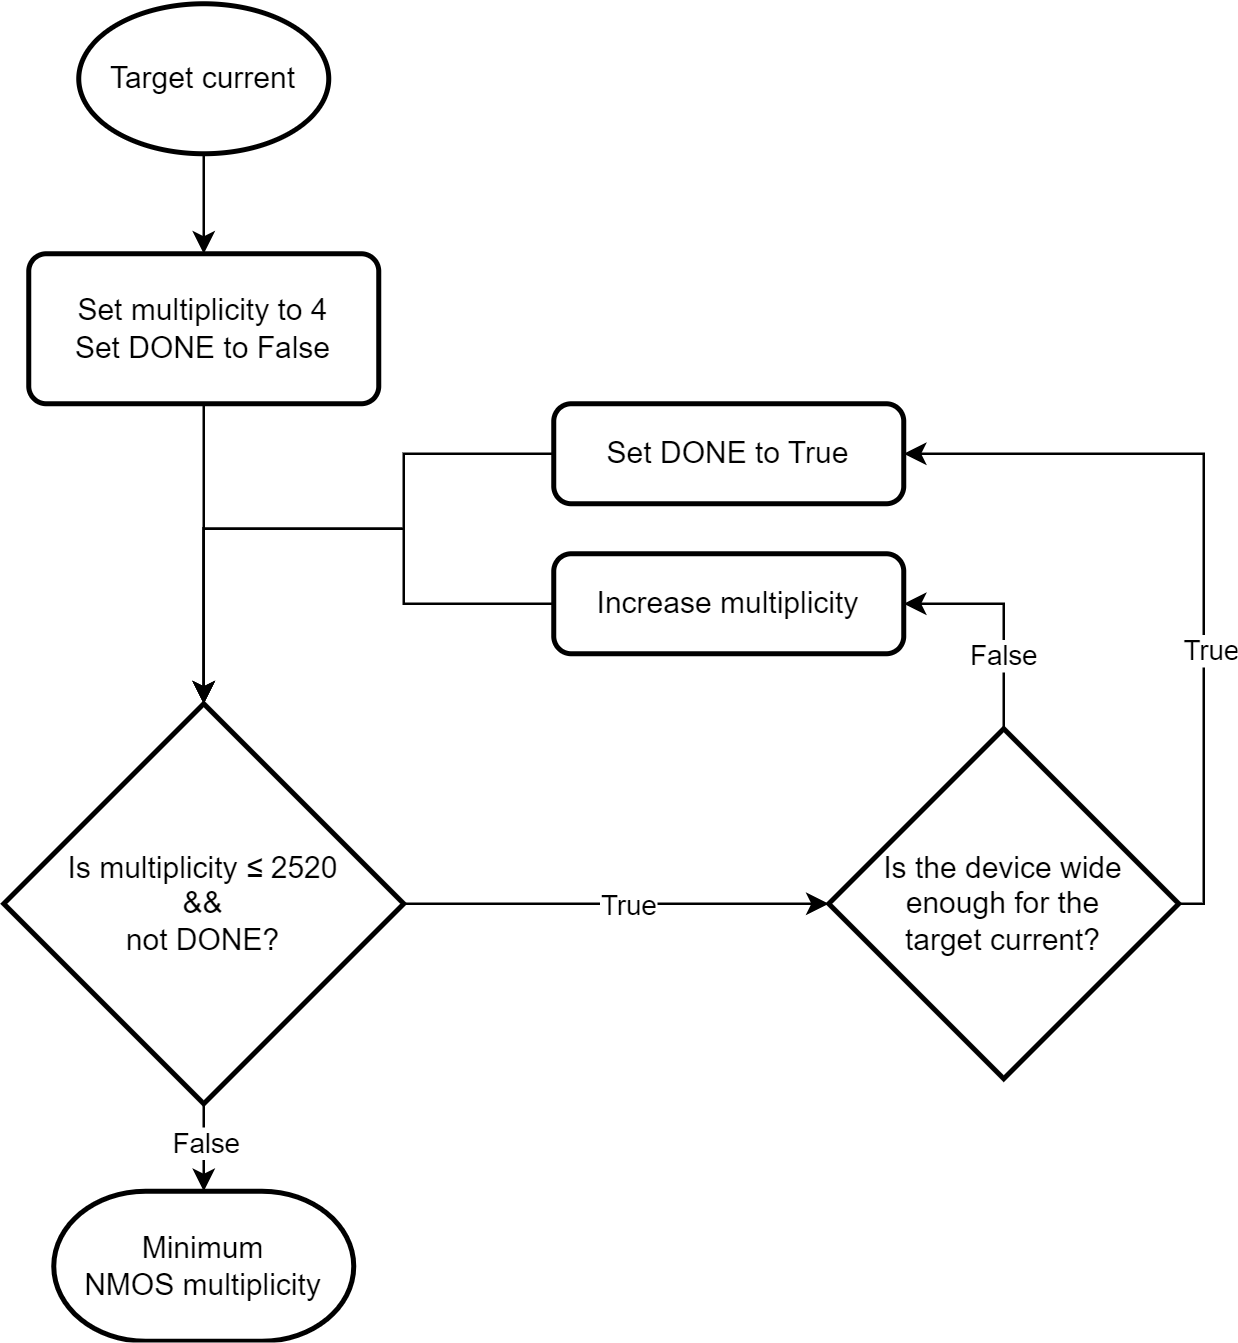

The diagram above was exported from draw.io. Its source (the exported page's mxGraphModel, read from the mxfile embedded in the PNG):
<mxGraphModel dx="794" dy="402" grid="1" gridSize="10" guides="1" tooltips="1" connect="1" arrows="1" fold="1" page="1" pageScale="1" pageWidth="827" pageHeight="1169" math="0" shadow="0">
  <root>
    <mxCell id="0" />
    <mxCell id="1" parent="0" />
    <mxCell id="escDRm3TanbW7CPVH_de-10" style="edgeStyle=orthogonalEdgeStyle;rounded=0;orthogonalLoop=1;jettySize=auto;html=1;entryX=0;entryY=0.5;entryDx=0;entryDy=0;entryPerimeter=0;" parent="1" source="escDRm3TanbW7CPVH_de-1" target="escDRm3TanbW7CPVH_de-5" edge="1">
      <mxGeometry relative="1" as="geometry" />
    </mxCell>
    <mxCell id="escDRm3TanbW7CPVH_de-14" value="True" style="edgeLabel;html=1;align=center;verticalAlign=middle;resizable=0;points=[];" parent="escDRm3TanbW7CPVH_de-10" connectable="0" vertex="1">
      <mxGeometry x="-0.4028" relative="1" as="geometry">
        <mxPoint x="38" as="offset" />
      </mxGeometry>
    </mxCell>
    <mxCell id="escDRm3TanbW7CPVH_de-11" style="edgeStyle=orthogonalEdgeStyle;rounded=0;orthogonalLoop=1;jettySize=auto;html=1;entryX=0.5;entryY=0;entryDx=0;entryDy=0;entryPerimeter=0;" parent="1" source="escDRm3TanbW7CPVH_de-1" target="escDRm3TanbW7CPVH_de-4" edge="1">
      <mxGeometry relative="1" as="geometry" />
    </mxCell>
    <mxCell id="escDRm3TanbW7CPVH_de-15" value="False" style="edgeLabel;html=1;align=center;verticalAlign=middle;resizable=0;points=[];" parent="escDRm3TanbW7CPVH_de-11" connectable="0" vertex="1">
      <mxGeometry x="-0.35" relative="1" as="geometry">
        <mxPoint as="offset" />
      </mxGeometry>
    </mxCell>
    <mxCell id="escDRm3TanbW7CPVH_de-1" value="&lt;div&gt;Is multiplicity&lt;span class=&quot;ILfuVd&quot; lang=&quot;en&quot;&gt;&lt;/span&gt; &lt;em&gt;≤&lt;/em&gt; 2520&lt;/div&gt;&lt;div&gt;&amp;amp;&amp;amp; &lt;br&gt;&lt;/div&gt;&lt;div&gt;not DONE?&lt;br&gt;&lt;/div&gt;" style="strokeWidth=2;html=1;shape=mxgraph.flowchart.decision;whiteSpace=wrap;" parent="1" vertex="1">
      <mxGeometry x="160" y="360" width="160" height="160" as="geometry" />
    </mxCell>
    <mxCell id="escDRm3TanbW7CPVH_de-12" style="edgeStyle=orthogonalEdgeStyle;rounded=0;orthogonalLoop=1;jettySize=auto;html=1;entryX=0.5;entryY=0;entryDx=0;entryDy=0;entryPerimeter=0;" parent="1" source="escDRm3TanbW7CPVH_de-2" target="escDRm3TanbW7CPVH_de-1" edge="1">
      <mxGeometry relative="1" as="geometry" />
    </mxCell>
    <mxCell id="escDRm3TanbW7CPVH_de-2" value="&lt;div&gt;Set multiplicity to 4&lt;/div&gt;&lt;div&gt;Set DONE to False&lt;br&gt;&lt;/div&gt;" style="rounded=1;whiteSpace=wrap;html=1;absoluteArcSize=1;arcSize=14;strokeWidth=2;" parent="1" vertex="1">
      <mxGeometry x="170" y="180" width="140" height="60" as="geometry" />
    </mxCell>
    <mxCell id="escDRm3TanbW7CPVH_de-20" style="edgeStyle=orthogonalEdgeStyle;rounded=0;orthogonalLoop=1;jettySize=auto;html=1;entryX=0.5;entryY=0;entryDx=0;entryDy=0;" parent="1" source="escDRm3TanbW7CPVH_de-3" target="escDRm3TanbW7CPVH_de-2" edge="1">
      <mxGeometry relative="1" as="geometry" />
    </mxCell>
    <mxCell id="escDRm3TanbW7CPVH_de-3" value="Target current" style="strokeWidth=2;html=1;shape=mxgraph.flowchart.start_1;whiteSpace=wrap;" parent="1" vertex="1">
      <mxGeometry x="190" y="80" width="100" height="60" as="geometry" />
    </mxCell>
    <mxCell id="escDRm3TanbW7CPVH_de-4" value="&lt;div&gt;Minimum&lt;/div&gt;&lt;div&gt;NMOS multiplicity&lt;br&gt;&lt;/div&gt;" style="strokeWidth=2;html=1;shape=mxgraph.flowchart.terminator;whiteSpace=wrap;" parent="1" vertex="1">
      <mxGeometry x="180" y="555" width="120" height="60" as="geometry" />
    </mxCell>
    <mxCell id="escDRm3TanbW7CPVH_de-8" style="edgeStyle=orthogonalEdgeStyle;rounded=0;orthogonalLoop=1;jettySize=auto;html=1;entryX=1;entryY=0.5;entryDx=0;entryDy=0;" parent="1" source="escDRm3TanbW7CPVH_de-5" target="escDRm3TanbW7CPVH_de-7" edge="1">
      <mxGeometry relative="1" as="geometry" />
    </mxCell>
    <mxCell id="escDRm3TanbW7CPVH_de-18" value="False" style="edgeLabel;html=1;align=center;verticalAlign=middle;resizable=0;points=[];" parent="escDRm3TanbW7CPVH_de-8" connectable="0" vertex="1">
      <mxGeometry x="-0.3323" y="1" relative="1" as="geometry">
        <mxPoint as="offset" />
      </mxGeometry>
    </mxCell>
    <mxCell id="escDRm3TanbW7CPVH_de-9" style="edgeStyle=orthogonalEdgeStyle;rounded=0;orthogonalLoop=1;jettySize=auto;html=1;entryX=1;entryY=0.5;entryDx=0;entryDy=0;exitX=1;exitY=0.5;exitDx=0;exitDy=0;exitPerimeter=0;" parent="1" source="escDRm3TanbW7CPVH_de-5" target="escDRm3TanbW7CPVH_de-6" edge="1">
      <mxGeometry relative="1" as="geometry">
        <Array as="points">
          <mxPoint x="640" y="440" />
          <mxPoint x="640" y="260" />
        </Array>
      </mxGeometry>
    </mxCell>
    <mxCell id="escDRm3TanbW7CPVH_de-19" value="True" style="edgeLabel;html=1;align=center;verticalAlign=middle;resizable=0;points=[];" parent="escDRm3TanbW7CPVH_de-9" connectable="0" vertex="1">
      <mxGeometry x="-0.2782" y="-2" relative="1" as="geometry">
        <mxPoint as="offset" />
      </mxGeometry>
    </mxCell>
    <mxCell id="escDRm3TanbW7CPVH_de-5" value="&lt;div&gt;Is the device wide&lt;/div&gt;&lt;div&gt;enough for the &lt;br&gt;&lt;/div&gt;&lt;div&gt;target current?&lt;br&gt;&lt;/div&gt;" style="strokeWidth=2;html=1;shape=mxgraph.flowchart.decision;whiteSpace=wrap;" parent="1" vertex="1">
      <mxGeometry x="490" y="370" width="140" height="140" as="geometry" />
    </mxCell>
    <mxCell id="escDRm3TanbW7CPVH_de-16" style="edgeStyle=orthogonalEdgeStyle;rounded=0;orthogonalLoop=1;jettySize=auto;html=1;" parent="1" source="escDRm3TanbW7CPVH_de-6" edge="1">
      <mxGeometry relative="1" as="geometry">
        <mxPoint x="240" y="360" as="targetPoint" />
        <Array as="points">
          <mxPoint x="320" y="260" />
          <mxPoint x="320" y="290" />
          <mxPoint x="240" y="290" />
        </Array>
      </mxGeometry>
    </mxCell>
    <mxCell id="escDRm3TanbW7CPVH_de-6" value="&lt;div&gt;Set DONE to True&lt;br&gt;&lt;/div&gt;" style="rounded=1;whiteSpace=wrap;html=1;absoluteArcSize=1;arcSize=14;strokeWidth=2;" parent="1" vertex="1">
      <mxGeometry x="380" y="240" width="140" height="40" as="geometry" />
    </mxCell>
    <mxCell id="escDRm3TanbW7CPVH_de-17" style="edgeStyle=orthogonalEdgeStyle;rounded=0;orthogonalLoop=1;jettySize=auto;html=1;" parent="1" source="escDRm3TanbW7CPVH_de-7" edge="1">
      <mxGeometry relative="1" as="geometry">
        <mxPoint x="240" y="360" as="targetPoint" />
        <Array as="points">
          <mxPoint x="320" y="320" />
          <mxPoint x="320" y="290" />
          <mxPoint x="240" y="290" />
        </Array>
      </mxGeometry>
    </mxCell>
    <mxCell id="escDRm3TanbW7CPVH_de-7" value="Increase multiplicity" style="rounded=1;whiteSpace=wrap;html=1;absoluteArcSize=1;arcSize=14;strokeWidth=2;" parent="1" vertex="1">
      <mxGeometry x="380" y="300" width="140" height="40" as="geometry" />
    </mxCell>
  </root>
</mxGraphModel>